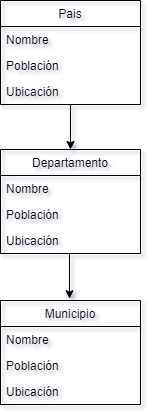

The diagram above was exported from draw.io. Its source (the exported page's mxGraphModel, read from the mxfile embedded in the PNG):
<mxGraphModel dx="1038" dy="580" grid="1" gridSize="10" guides="1" tooltips="1" connect="1" arrows="1" fold="1" page="1" pageScale="1" pageWidth="827" pageHeight="1169" math="0" shadow="0">
  <root>
    <mxCell id="0" />
    <mxCell id="1" parent="0" />
    <mxCell id="o_M4HpvTt6zNLXBpko9d-1" value="Pais" style="swimlane;fontStyle=0;childLayout=stackLayout;horizontal=1;startSize=26;fillColor=none;horizontalStack=0;resizeParent=1;resizeParentMax=0;resizeLast=0;collapsible=1;marginBottom=0;" vertex="1" parent="1">
      <mxGeometry x="344" y="80" width="140" height="104" as="geometry" />
    </mxCell>
    <mxCell id="o_M4HpvTt6zNLXBpko9d-2" value="Nombre" style="text;strokeColor=none;fillColor=none;align=left;verticalAlign=top;spacingLeft=4;spacingRight=4;overflow=hidden;rotatable=0;points=[[0,0.5],[1,0.5]];portConstraint=eastwest;" vertex="1" parent="o_M4HpvTt6zNLXBpko9d-1">
      <mxGeometry y="26" width="140" height="26" as="geometry" />
    </mxCell>
    <mxCell id="o_M4HpvTt6zNLXBpko9d-3" value="Población" style="text;strokeColor=none;fillColor=none;align=left;verticalAlign=top;spacingLeft=4;spacingRight=4;overflow=hidden;rotatable=0;points=[[0,0.5],[1,0.5]];portConstraint=eastwest;" vertex="1" parent="o_M4HpvTt6zNLXBpko9d-1">
      <mxGeometry y="52" width="140" height="26" as="geometry" />
    </mxCell>
    <mxCell id="o_M4HpvTt6zNLXBpko9d-4" value="Ubicación" style="text;strokeColor=none;fillColor=none;align=left;verticalAlign=top;spacingLeft=4;spacingRight=4;overflow=hidden;rotatable=0;points=[[0,0.5],[1,0.5]];portConstraint=eastwest;" vertex="1" parent="o_M4HpvTt6zNLXBpko9d-1">
      <mxGeometry y="78" width="140" height="26" as="geometry" />
    </mxCell>
    <mxCell id="o_M4HpvTt6zNLXBpko9d-5" value="Departamento" style="swimlane;fontStyle=0;childLayout=stackLayout;horizontal=1;startSize=26;fillColor=none;horizontalStack=0;resizeParent=1;resizeParentMax=0;resizeLast=0;collapsible=1;marginBottom=0;" vertex="1" parent="1">
      <mxGeometry x="344" y="229" width="140" height="104" as="geometry" />
    </mxCell>
    <mxCell id="o_M4HpvTt6zNLXBpko9d-6" value="Nombre" style="text;strokeColor=none;fillColor=none;align=left;verticalAlign=top;spacingLeft=4;spacingRight=4;overflow=hidden;rotatable=0;points=[[0,0.5],[1,0.5]];portConstraint=eastwest;" vertex="1" parent="o_M4HpvTt6zNLXBpko9d-5">
      <mxGeometry y="26" width="140" height="26" as="geometry" />
    </mxCell>
    <mxCell id="o_M4HpvTt6zNLXBpko9d-7" value="Población" style="text;strokeColor=none;fillColor=none;align=left;verticalAlign=top;spacingLeft=4;spacingRight=4;overflow=hidden;rotatable=0;points=[[0,0.5],[1,0.5]];portConstraint=eastwest;" vertex="1" parent="o_M4HpvTt6zNLXBpko9d-5">
      <mxGeometry y="52" width="140" height="26" as="geometry" />
    </mxCell>
    <mxCell id="o_M4HpvTt6zNLXBpko9d-8" value="Ubicación" style="text;strokeColor=none;fillColor=none;align=left;verticalAlign=top;spacingLeft=4;spacingRight=4;overflow=hidden;rotatable=0;points=[[0,0.5],[1,0.5]];portConstraint=eastwest;" vertex="1" parent="o_M4HpvTt6zNLXBpko9d-5">
      <mxGeometry y="78" width="140" height="26" as="geometry" />
    </mxCell>
    <mxCell id="o_M4HpvTt6zNLXBpko9d-9" value="Municipio" style="swimlane;fontStyle=0;childLayout=stackLayout;horizontal=1;startSize=26;fillColor=none;horizontalStack=0;resizeParent=1;resizeParentMax=0;resizeLast=0;collapsible=1;marginBottom=0;" vertex="1" parent="1">
      <mxGeometry x="344" y="380" width="140" height="104" as="geometry" />
    </mxCell>
    <mxCell id="o_M4HpvTt6zNLXBpko9d-10" value="Nombre" style="text;strokeColor=none;fillColor=none;align=left;verticalAlign=top;spacingLeft=4;spacingRight=4;overflow=hidden;rotatable=0;points=[[0,0.5],[1,0.5]];portConstraint=eastwest;" vertex="1" parent="o_M4HpvTt6zNLXBpko9d-9">
      <mxGeometry y="26" width="140" height="26" as="geometry" />
    </mxCell>
    <mxCell id="o_M4HpvTt6zNLXBpko9d-11" value="Población" style="text;strokeColor=none;fillColor=none;align=left;verticalAlign=top;spacingLeft=4;spacingRight=4;overflow=hidden;rotatable=0;points=[[0,0.5],[1,0.5]];portConstraint=eastwest;" vertex="1" parent="o_M4HpvTt6zNLXBpko9d-9">
      <mxGeometry y="52" width="140" height="26" as="geometry" />
    </mxCell>
    <mxCell id="o_M4HpvTt6zNLXBpko9d-12" value="Ubicación" style="text;strokeColor=none;fillColor=none;align=left;verticalAlign=top;spacingLeft=4;spacingRight=4;overflow=hidden;rotatable=0;points=[[0,0.5],[1,0.5]];portConstraint=eastwest;" vertex="1" parent="o_M4HpvTt6zNLXBpko9d-9">
      <mxGeometry y="78" width="140" height="26" as="geometry" />
    </mxCell>
    <mxCell id="o_M4HpvTt6zNLXBpko9d-13" value="" style="endArrow=classic;html=1;exitX=0.5;exitY=0.992;exitDx=0;exitDy=0;exitPerimeter=0;entryX=0.5;entryY=0;entryDx=0;entryDy=0;" edge="1" parent="1" source="o_M4HpvTt6zNLXBpko9d-4" target="o_M4HpvTt6zNLXBpko9d-5">
      <mxGeometry width="50" height="50" relative="1" as="geometry">
        <mxPoint x="390" y="320" as="sourcePoint" />
        <mxPoint x="440" y="270" as="targetPoint" />
      </mxGeometry>
    </mxCell>
    <mxCell id="o_M4HpvTt6zNLXBpko9d-14" value="" style="endArrow=classic;html=1;exitX=0.5;exitY=0.992;exitDx=0;exitDy=0;exitPerimeter=0;entryX=0.5;entryY=0;entryDx=0;entryDy=0;" edge="1" parent="1">
      <mxGeometry width="50" height="50" relative="1" as="geometry">
        <mxPoint x="413" y="333.00200000000007" as="sourcePoint" />
        <mxPoint x="413" y="378.21000000000004" as="targetPoint" />
      </mxGeometry>
    </mxCell>
  </root>
</mxGraphModel>